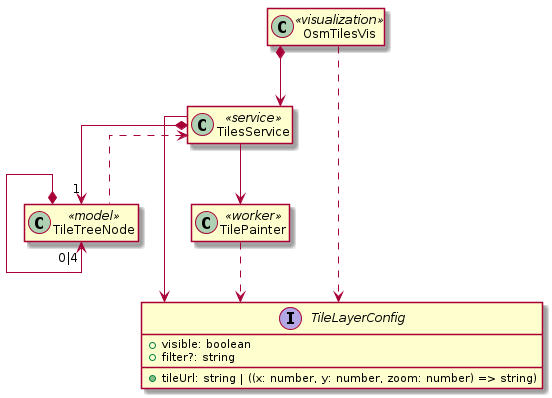

The diagram above was rendered by PlantUML. Its source (embedded in the PNG):
@startuml
hide empty members
skinparam linetype ortho

class OsmTilesVis <<visualization>>

class TilesService <<service>>
class TileTreeNode <<model>>
class TilePainter <<worker>>
interface TileLayerConfig {
    +tileUrl: string | ((x: number, y: number, zoom: number) => string)
    +visible: boolean
    +filter?: string
}

OsmTilesVis *--> TilesService

TilesService *--> "1" TileTreeNode

TileTreeNode *--> "0|4" TileTreeNode

TilesService --> TileLayerConfig
OsmTilesVis ..> TileLayerConfig

TilesService --> TilePainter

TilePainter ..> TileLayerConfig

TilesService <.. TileTreeNode

@enduml